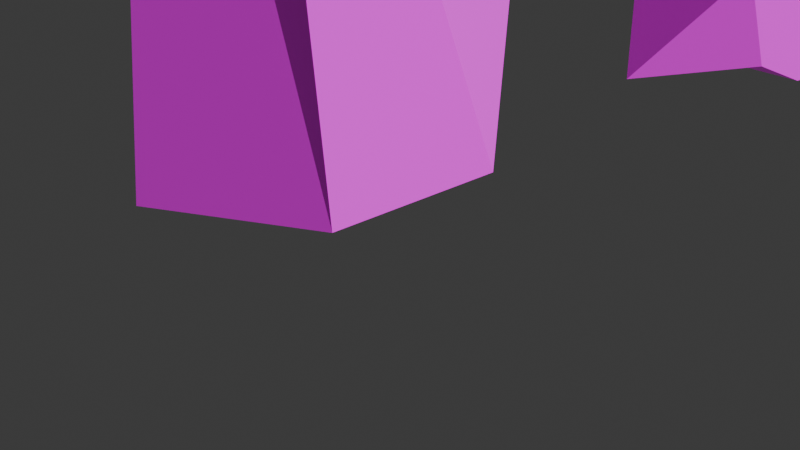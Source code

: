 # Source: title.blend  (saved by Blender 4.3.34; exported with 4.5.12 LTS)
import bpy
from mathutils import Matrix  # noqa: F401  (used for matrix-valued properties, if any)

bpy.ops.wm.read_factory_settings(use_empty=True)
scene = bpy.context.scene
scene.name = 'Scene'

# ---- collections
col_collection = bpy.data.collections.new('Collection'); scene.collection.children.link(col_collection)

# ---- images (referenced by path relative to the original .blend; pixels are not part of the script)
import os
ASSET_DIR = os.environ.get("B2B_ASSET_DIR", "")  # directory of the original .blend (textures are referenced by path, not embedded)
HERE = os.path.dirname(os.path.abspath(__file__))  # packed textures are extracted next to this script under _unpacked/

def load_image(name, relpath, width, height, colorspace="sRGB"):
    """Load a texture the original file referenced (path relative to the .blend, or extracted next to this script)."""
    p = next((c for c in (os.path.join(HERE, relpath), os.path.join(ASSET_DIR, relpath)) if relpath and os.path.exists(c)), "")
    if p:
        img = bpy.data.images.load(p, check_existing=True)
        img.name = name
    else:  # same state as the original file: an image datablock whose file is absent (Cycles renders it pink)
        img = bpy.data.images.new(name, width, height)
        img.source = "FILE"
        img.filepath = "//" + (relpath or name)
    img.colorspace_settings.name = colorspace
    return img
img_axetexture = load_image('AxeTexture', 'Materials/AxeTexture.png', 1024, 1024, 'sRGB')

# ---- materials (node trees are filled in below, after node groups)
mat_title = bpy.data.materials.new('title')
mat_title.alpha_threshold = 0.0
mat_title.roughness = 0.5
mat_title.line_color = (0.0, 0.0, 0.0, 1.0)

# ---- material node trees
mat_title.use_nodes = True; mat_title.node_tree.nodes.clear()
_N = mat_title.node_tree.nodes; _L = mat_title.node_tree.links
n0 = _N.new('ShaderNodeOutputMaterial'); n0.name = 'Material Output'; n0.location = (300, 300)
n1 = _N.new('ShaderNodeBsdfPrincipled'); n1.name = 'Principled BSDF'; n1.location = (10, 300)
n1.inputs[3].default_value = 1.45
n2 = _N.new('ShaderNodeTexImage'); n2.name = 'Image Texture'; n2.location = (-280, 275)
n2.image = img_axetexture
_L.new(n1.outputs[0], n0.inputs[0])
_L.new(n2.outputs[0], n1.inputs[0])
n0.is_active_output = True

# ---- world
world_world = bpy.data.worlds.new('World'); scene.world = world_world
world_world.use_nodes = True; world_world.node_tree.nodes.clear()
_N = world_world.node_tree.nodes; _L = world_world.node_tree.links
n0 = _N.new('ShaderNodeOutputWorld'); n0.name = 'World Output'; n0.location = (300, 300)
n1 = _N.new('ShaderNodeBackground'); n1.name = 'Background'; n1.location = (10, 300)
n1.inputs[0].default_value = (0.05088, 0.05088, 0.05088, 1.0)
_L.new(n1.outputs[0], n0.inputs[0])
n0.is_active_output = True
world_world.color = (0.05088, 0.05088, 0.05088)
world_world.sun_shadow_jitter_overblur = 0.0

# ---- cameras
cam_camera = bpy.data.cameras.new('Camera')
cam_camera.clip_end = 100.0
cam_camera.ortho_scale = 7.314

# ---- lights
light_light = bpy.data.lights.new('Light', 'SUN')
light_light.use_shadow = False
light_light.angle = 0.5222
light_light.energy = 3.0
light_light.shadow_soft_size = 0.1
light_light.shadow_cascade_max_distance = 1000.0

# ---- meshes
me_cube = bpy.data.meshes.new('Cube')
me_cube.from_pydata([(0.641, 0.6767, 0.5142), (0.641, -1.407, 0.5634), (-2.034, 0.925, 0.02068), (-2.034, -1.808, 0.02907), (0.8912, 0.8895, 7.161), (-1.701, -1.357, 7.153), (0.3037, -1.752, 7.153), (-1.701, 0.8895, 7.161), (-2.33, -3.837, 7.071), (-1.925, -4.564, 9.133), (0.5323, -4.564, 9.133), (0.9372, -3.837, 7.071), (-2.525, 4.125, 8.801), (1.132, 4.125, 8.801), (1.735, 3.277, 6.535), (-3.128, 3.277, 6.535), (-0.8696, 5.438, 4.732), (-0.6899, 6.952, 3.976), (-0.6899, 6.952, 5.217), (0.7304, 5.438, 4.732), (0.5507, 6.952, 3.976), (0.9043, 6.952, 5.217), (-0.9683, 9.715, 5.319), (-0.9683, 9.975, 3.541), (0.8291, 9.975, 3.541), (0.8291, 9.186, 5.098), (-0.8696, 4.996, 8.927), (-0.8696, 6.596, 8.927), (0.7304, 6.596, 8.927), (0.7304, 5.394, 8.62), (-0.8696, 6.596, 0.08604), (-0.8696, 4.996, 0.08604), (0.7304, 6.596, 0.08604), (0.7304, 5.575, 0.518), (-0.8696, 6.596, 1.821), (-0.8696, 4.996, 1.821), (0.7304, 4.996, 1.821), (0.7304, 6.596, 1.821), (-0.8696, 4.996, 7.427), (-0.8696, 6.596, 7.427), (0.7304, 4.996, 7.427), (0.7304, 6.596, 7.427), (-1.192, 10.94, 8.76), (1.053, 10.94, 8.76), (-1.192, 10.59, 6.921), (1.053, 10.94, 6.655), (0.8506, 11.03, -0.02765), (-0.9899, 11.03, -0.02765), (-0.9899, 10.66, 1.935), (0.8506, 10.66, 1.935), (-0.4277, 13.59, -0.3884), (-0.4277, 13.28, 8.429), (-0.4277, 15.14, -0.4693), (-0.4277, 15.42, 8.839), (1.572, 13.26, -0.685), (1.572, 13.28, 8.429), (1.572, 15.44, -0.685), (1.572, 15.1, 8.65), (-0.1906, 13.21, 7.265), (-0.1906, 14.87, 4.929), (1.335, 14.87, 4.929), (1.335, 13.21, 7.265), (-0.06587, 16.87, 9.108), (1.21, 16.57, 8.838), (-0.06587, 16.23, 3.857), (1.21, 16.32, 3.746), (0.5432, 18.51, 8.998), (0.6014, 18.14, 8.788), (0.5432, 17.92, 2.963), (0.6014, 17.73, 3.397), (-1.051, 21.94, 0.04059), (-1.051, 22.51, 2.992), (-1.051, 23.99, 0.2557), (-1.051, 23.36, 3.108), (0.9488, 21.94, 0.186), (0.9488, 22.51, 2.992), (0.9488, 23.99, 0.2557), (0.9488, 23.36, 3.108), (-1.051, 24.12, 3.876), (-1.051, 25.99, 1.86), (0.9488, 25.99, 1.86), (0.9488, 24.12, 3.876), (-1.051, 24.39, 5.234), (-1.051, 27.17, 5.242), (0.9488, 26.57, 5.242), (0.9488, 24.39, 5.234), (-1.051, 23.86, 6.12), (-1.051, 25.99, 8.229), (0.9488, 25.42, 7.965), (0.9488, 23.86, 6.12), (-1.051, 22.95, 6.35), (-1.051, 23.16, 9.434), (0.9488, 23.01, 8.918), (0.9488, 22.95, 6.35), (-1.051, 22.21, 5.809), (-1.051, 20.79, 8.371), (0.9488, 20.79, 8.371), (0.9488, 22.21, 5.809), (-1.051, 21.92, 4.231), (-1.051, 19.69, 5.312), (0.9488, 19.69, 5.312), (0.9488, 21.92, 4.231), (-1.051, 22.24, 3.38), (-1.051, 19.73, 2.698), (0.9488, 20.05, 2.698), (0.9488, 22.24, 3.38), (-2.088, 28.19, 0.02825), (-2.088, 28.19, 8.935), (-2.088, 30.19, 0.02825), (-2.088, 30.19, 8.935), (-0.08792, 28.39, 0.4752), (-0.08792, 28.53, 8.635), (-0.08792, 30.19, 0.02825), (-0.08792, 30.19, 8.935), (-2.088, 28.19, 6.864), (-2.088, 30.19, 6.864), (-0.08792, 30.19, 6.864), (-0.08792, 28.19, 6.864), (-2.088, 32.53, 8.311), (-0.08792, 32.0, 8.148), (-2.088, 31.4, 6.599), (-0.08792, 31.4, 6.599), (-2.088, 33.9, 5.991), (-0.08792, 33.41, 6.195), (-2.088, 31.83, 5.949), (-0.08792, 31.83, 5.949), (-2.088, 32.11, 3.474), (-0.08792, 32.11, 3.474), (-2.088, 31.2, 4.879), (-0.08792, 31.36, 4.594), (-2.088, 30.55, 2.833), (-0.08792, 30.67, 3.118), (-2.088, 30.28, 4.76), (-0.08792, 30.28, 4.76), (-2.088, 33.98, 0.03674), (-0.08792, 33.98, 0.03674), (-2.088, 32.27, -0.02437), (-0.08792, 32.27, -0.02437), (-0.9442, 34.97, 0.03275), (-0.9442, 35.02, 4.616), (-0.9442, 36.97, 0.03275), (-0.9442, 36.91, 3.977), (1.056, 34.97, 0.03275), (1.056, 35.02, 4.616), (1.056, 36.48, 0.2359), (1.056, 36.43, 4.058), (-0.9442, 35.91, 7.561), (-0.9442, 37.24, 6.067), (1.056, 36.76, 6.067), (1.056, 35.91, 7.561), (-0.9442, 38.12, 9.273), (-0.9442, 38.33, 7.284), (1.056, 38.33, 7.284), (1.056, 38.12, 9.273), (-0.9442, 40.07, 8.98), (-0.9442, 39.35, 7.117), (1.056, 39.35, 7.117), (1.056, 39.87, 8.492), (-0.9442, 41.9, 5.554), (-0.9442, 40.13, 4.629), (1.056, 40.54, 4.548), (1.056, 41.9, 5.554), (-0.9442, 42.18, 1.226), (-0.9442, 40.18, 1.173), (1.056, 40.67, 1.173), (1.056, 42.18, 1.226), (-0.9442, 42.18, -0.02102), (-0.9442, 40.18, -0.02528), (1.056, 40.18, -0.02528), (1.056, 41.73, 0.2227), (-0.9442, 40.16, 2.901), (1.056, 40.16, 2.901), (1.056, 42.04, 3.39), (-0.9442, 42.04, 3.39), (-0.9442, 37.33, 4.573), (1.056, 37.69, 4.329), (1.056, 37.05, 2.867), (-0.9442, 37.05, 2.867), (-1.524, 48.0, 2.009), (-1.402, 48.85, 3.463), (-1.586, 48.82, -0.4407), (-1.402, 51.1, 2.603), (0.4748, 48.02, 1.961), (0.5976, 48.85, 3.463), (0.4135, 48.84, -0.5003), (0.5976, 50.53, 2.44), (-1.61, 45.84, -0.7534), (-1.61, 46.5, 1.804), (0.3904, 45.84, -0.7534), (0.3904, 46.17, 1.56), (-1.61, 43.07, 2.951), (-1.61, 45.23, 4.118), (0.3904, 43.56, 3.113), (0.3904, 44.95, 4.077), (-1.61, 43.7, 7.28), (-1.61, 45.76, 5.865), (0.3904, 43.7, 7.28), (0.3904, 45.43, 6.027), (-1.61, 46.84, 9.288), (-1.61, 47.08, 6.743), (0.3904, 46.84, 9.288), (0.3904, 46.96, 7.272), (-1.61, 49.82, 8.096), (-1.61, 48.35, 6.112), (0.3904, 48.93, 7.974), (0.3904, 48.64, 6.355), (-1.61, 50.93, 6.307), (-1.61, 48.86, 5.104), (0.3904, 50.93, 6.307), (0.3904, 48.86, 5.104), (-0.9442, 51.97, 0.03275), (-0.9442, 52.02, 4.616), (-0.9442, 53.97, 0.03275), (-0.9442, 53.91, 3.977), (1.056, 52.29, 0.4797), (1.056, 52.02, 4.616), (1.056, 53.97, 0.03275), (1.056, 53.91, 3.977), (-0.9442, 52.91, 7.561), (-0.9442, 54.24, 6.067), (1.056, 54.24, 6.067), (1.056, 52.91, 7.561), (-0.9442, 55.12, 9.273), (-0.9442, 55.33, 7.284), (1.056, 55.33, 7.284), (1.056, 55.12, 8.762), (-0.9442, 57.07, 8.98), (-0.9442, 56.35, 7.117), (1.056, 56.79, 7.36), (1.056, 57.07, 8.98), (-0.9442, 58.9, 5.554), (-0.9442, 57.13, 4.629), (1.056, 57.46, 4.792), (1.056, 58.9, 5.554), (-0.9442, 59.18, 1.226), (-0.9442, 57.18, 1.173), (1.056, 57.55, 1.254), (1.056, 59.18, 1.226), (-0.9442, 59.18, -0.02102), (-0.9442, 57.18, -0.02528), (1.056, 57.63, 0.2997), (1.056, 58.77, 0.3853), (-0.9442, 57.16, 2.901), (1.056, 57.6, 3.592), (1.056, 59.04, 3.39), (-0.9442, 59.04, 3.39), (-0.9442, 54.33, 4.573), (1.056, 54.33, 4.573), (1.056, 54.45, 3.355), (-0.9442, 54.05, 2.867), (-0.3091, 13.25, 7.847), (-0.3091, 15.15, 6.884), (1.454, 14.99, 6.789), (1.454, 13.25, 7.847), (-0.06587, 17.41, 6.389), (1.21, 17.31, 6.198), (0.5432, 19.09, 5.698), (0.6014, 18.81, 5.81)], [], [(12, 9, 10, 13), (4, 13, 10), (2, 0, 1, 3), (12, 15, 7), (4, 7, 15, 14), (2, 7, 4, 0), (0, 4, 6, 1), (3, 5, 7, 2), (1, 6, 5, 3), (11, 10, 9, 8), (6, 4, 10), (5, 6, 11, 8), (15, 12, 13, 14), (6, 10, 11), (14, 13, 4), (16, 17, 34, 35), (18, 21, 25, 22), (35, 34, 30, 31), (39, 38, 26, 27), (23, 22, 25, 24), (17, 18, 22, 23), (21, 20, 24, 25), (20, 17, 23, 24), (28, 27, 26, 29), (38, 40, 29, 26), (41, 39, 44, 45), (40, 41, 28, 29), (30, 32, 33, 31), (37, 36, 33, 32), (36, 35, 31, 33), (32, 30, 47, 46), (17, 20, 37, 34), (19, 16, 35, 36), (17, 16, 18), (19, 21, 41, 40), (21, 18, 39, 41), (16, 19, 40, 38), (16, 38, 39, 18), (45, 44, 42, 43), (28, 41, 45, 43), (39, 27, 42, 44), (27, 28, 43, 42), (48, 49, 46, 47), (34, 37, 49, 48), (30, 34, 48, 47), (37, 32, 46, 49), (250, 51, 53, 251), (251, 53, 62, 254), (252, 57, 55, 253), (253, 55, 51, 250), (52, 56, 54, 50), (57, 53, 51, 55), (54, 61, 58, 50), (56, 60, 61, 54), (52, 59, 60, 56), (50, 58, 59, 52), (255, 65, 69, 257), (60, 59, 64, 65), (53, 57, 63, 62), (252, 60, 65, 255), (256, 66, 67, 257), (62, 63, 67, 66), (65, 64, 68, 69), (254, 62, 66, 256), (70, 71, 73, 72), (73, 77, 81, 78), (76, 77, 75, 74), (72, 76, 74, 70), (77, 73, 71, 75), (78, 81, 85, 82), (72, 73, 78, 79), (77, 76, 80, 81), (76, 72, 79, 80), (82, 85, 89, 86), (79, 78, 82, 83), (81, 80, 84, 85), (80, 79, 83, 84), (86, 89, 93, 90), (83, 82, 86, 87), (85, 84, 88, 89), (84, 83, 87, 88), (93, 92, 96, 97), (87, 86, 90, 91), (89, 88, 92, 93), (88, 87, 91, 92), (96, 95, 99, 100), (92, 91, 95, 96), (90, 93, 97, 94), (91, 90, 94, 95), (98, 101, 105, 102), (94, 97, 101, 98), (95, 94, 98, 99), (97, 96, 100, 101), (105, 104, 74, 75), (99, 98, 102, 103), (101, 100, 104, 105), (100, 99, 103, 104), (104, 103, 70, 74), (102, 105, 75, 71), (103, 102, 71, 70), (114, 107, 109, 115), (115, 109, 118, 120), (116, 113, 111, 117), (117, 111, 107, 114), (108, 112, 110, 106), (113, 109, 107, 111), (110, 117, 114, 106), (112, 116, 117, 110), (108, 115, 116, 112), (106, 114, 115, 108), (118, 119, 123, 122), (116, 115, 120, 121), (109, 113, 119, 118), (113, 116, 121, 119), (125, 124, 128, 129), (121, 120, 124, 125), (120, 118, 122, 124), (119, 121, 125, 123), (127, 129, 133, 131), (124, 122, 126, 128), (123, 125, 129, 127), (122, 123, 127, 126), (132, 130, 131, 133), (131, 130, 136, 137), (129, 128, 132, 133), (128, 126, 130, 132), (134, 135, 137, 136), (127, 131, 137, 135), (126, 127, 135, 134), (130, 126, 134, 136), (138, 139, 141, 140), (140, 141, 145, 144), (144, 145, 143, 142), (142, 143, 139, 138), (140, 144, 142, 138), (139, 143, 149, 146), (146, 149, 153, 150), (145, 141, 147, 148), (143, 145, 148, 149), (141, 139, 146, 147), (153, 152, 156, 157), (148, 147, 151, 152), (149, 148, 152, 153), (147, 146, 150, 151), (154, 157, 161, 158), (151, 150, 154, 155), (150, 153, 157, 154), (152, 151, 155, 156), (171, 170, 163, 164), (156, 155, 159, 160), (157, 156, 160, 161), (155, 154, 158, 159), (165, 164, 168, 169), (172, 171, 164, 165), (170, 173, 162, 163), (173, 172, 165, 162), (168, 167, 166, 169), (163, 162, 166, 167), (162, 165, 169, 166), (164, 163, 167, 168), (158, 161, 172, 173), (159, 158, 173, 170), (161, 160, 171, 172), (170, 171, 176, 177), (175, 174, 177, 176), (160, 159, 174, 175), (171, 160, 175, 176), (159, 170, 177, 174), (178, 179, 181, 180), (180, 181, 185, 184), (184, 185, 183, 182), (182, 183, 179, 178), (180, 184, 188, 186), (185, 181, 179, 183), (189, 187, 191, 193), (178, 180, 186, 187), (184, 182, 189, 188), (182, 178, 187, 189), (192, 193, 197, 196), (186, 188, 192, 190), (188, 189, 193, 192), (187, 186, 190, 191), (194, 196, 200, 198), (191, 190, 194, 195), (193, 191, 195, 197), (190, 192, 196, 194), (200, 201, 205, 204), (196, 197, 201, 200), (195, 194, 198, 199), (197, 195, 199, 201), (204, 205, 209, 208), (199, 198, 202, 203), (201, 199, 203, 205), (198, 200, 204, 202), (206, 208, 209, 207), (203, 202, 206, 207), (205, 203, 207, 209), (202, 204, 208, 206), (210, 211, 213, 212), (212, 213, 217, 216), (216, 217, 215, 214), (214, 215, 211, 210), (212, 216, 214, 210), (211, 215, 221, 218), (218, 221, 225, 222), (217, 213, 219, 220), (215, 217, 220, 221), (213, 211, 218, 219), (225, 224, 228, 229), (220, 219, 223, 224), (221, 220, 224, 225), (219, 218, 222, 223), (226, 229, 233, 230), (223, 222, 226, 227), (222, 225, 229, 226), (224, 223, 227, 228), (243, 242, 235, 236), (228, 227, 231, 232), (229, 228, 232, 233), (227, 226, 230, 231), (237, 236, 240, 241), (244, 243, 236, 237), (242, 245, 234, 235), (245, 244, 237, 234), (240, 239, 238, 241), (235, 234, 238, 239), (234, 237, 241, 238), (236, 235, 239, 240), (230, 233, 244, 245), (231, 230, 245, 242), (233, 232, 243, 244), (242, 243, 248, 249), (247, 246, 249, 248), (232, 231, 246, 247), (243, 232, 247, 248), (231, 242, 249, 246), (9, 5, 8), (9, 7, 5), (12, 7, 9), (37, 20, 19, 36), (20, 21, 19), (64, 254, 256, 68), (68, 256, 257, 69), (57, 252, 255, 63), (63, 255, 257, 67), (61, 253, 250, 58), (60, 252, 253, 61), (59, 251, 254, 64), (58, 250, 251, 59)])
_uv = me_cube.uv_layers.new(name='UVMap')
_uv.uv.foreach_set('vector', [0.3577, 0.5328, 0.3717, 0.3536, 0.4223, 0.3542, 0.433, 0.5331, 0.2968, 0.6369, 0.3343, 0.5734, 0.3343, 0.7508, 0.4473, 0.4253, 0.5146, 0.4253, 0.5146, 0.4926, 0.4473, 0.4926, 0.5819, 0.358, 0.5638, 0.358, 0.5638, 0.358, 0.5638, 0.4253, 0.5638, 0.358, 0.5638, 0.358, 0.5638, 0.4253, 0.5146, 0.358, 0.5638, 0.358, 0.5638, 0.4253, 0.5146, 0.4253, 0.1577, 0.6444, 0.2968, 0.6369, 0.2943, 0.6931, 0.1606, 0.6868, 0.5146, 0.2907, 0.5638, 0.2907, 0.5638, 0.358, 0.5146, 0.358, 0.5146, 0.4926, 0.5638, 0.4926, 0.5638, 0.5599, 0.5146, 0.5599, 0.5638, 0.4926, 0.5819, 0.4926, 0.5819, 0.5599, 0.5638, 0.5599, 0.2943, 0.6931, 0.2968, 0.6369, 0.3343, 0.7508, 0.5638, 0.5599, 0.5638, 0.4926, 0.5638, 0.4926, 0.5638, 0.5599, 0.3455, 0.5828, 0.3577, 0.5328, 0.433, 0.5331, 0.4455, 0.5828, 0.2943, 0.6931, 0.3343, 0.7508, 0.2911, 0.7379, 0.2862, 0.5827, 0.3343, 0.5734, 0.2968, 0.6369, 0.2423, 0.3858, 0.1911, 0.3356, 0.2271, 0.24, 0.2799, 0.2873, 0.6636, 0.204, 0.6311, 0.2013, 0.6367, 0.155, 0.6752, 0.1488, 0.2799, 0.2873, 0.2271, 0.24, 0.2961, 0.2027, 0.2991, 0.2431, 0.2212, 0.5204, 0.2762, 0.4779, 0.3001, 0.5195, 0.2782, 0.5563, 0.6674, 0.1132, 0.6752, 0.1488, 0.6367, 0.155, 0.6311, 0.1191, 0.1911, 0.3356, 0.1869, 0.4208, 0.1077, 0.388, 0.08417, 0.3497, 0.3487, 0.5834, 0.375, 0.5868, 0.375, 0.65, 0.3455, 0.6294, 0.1626, 0.2978, 0.1911, 0.3356, 0.08417, 0.3497, 0.04276, 0.3058, 0.04987, 0.4955, 0.08273, 0.4952, 0.08457, 0.5275, 0.05034, 0.5215, 0.07435, 0.5562, 0.04297, 0.5467, 0.05034, 0.5215, 0.08457, 0.5275, 0.1581, 0.5149, 0.2212, 0.5204, 0.1623, 0.6667, 0.09331, 0.6974, 0.4962, 0.6663, 0.4962, 0.6333, 0.527, 0.6333, 0.5207, 0.6581, 0.4626, 0.6663, 0.4626, 0.6333, 0.4854, 0.6333, 0.4955, 0.668, 0.3037, 0.5349, 0.3367, 0.5349, 0.3247, 0.5617, 0.3037, 0.5706, 0.3347, 0.2973, 0.2799, 0.2873, 0.2991, 0.2431, 0.3573, 0.2446, 0.3491, 0.19, 0.2961, 0.2027, 0.2489, 0.06905, 0.2916, 0.02107, 0.1911, 0.3356, 0.1626, 0.2978, 0.1592, 0.2354, 0.2271, 0.24, 0.3045, 0.387, 0.2423, 0.3858, 0.2799, 0.2873, 0.3347, 0.2973, 0.1911, 0.3356, 0.2423, 0.3858, 0.1869, 0.4208, 0.5322, 0.6014, 0.5648, 0.6061, 0.5647, 0.6523, 0.5322, 0.6576, 0.1315, 0.4608, 0.1869, 0.4208, 0.2212, 0.5204, 0.1581, 0.5149, 0.2423, 0.3858, 0.3045, 0.387, 0.3341, 0.4713, 0.2762, 0.4779, 0.2423, 0.3858, 0.2762, 0.4779, 0.2212, 0.5204, 0.1869, 0.4208, 0.09331, 0.6974, 0.1623, 0.6667, 0.2163, 0.6777, 0.2535, 0.751, 0.08629, 0.6482, 0.05542, 0.647, 0.04297, 0.5569, 0.08629, 0.5585, 0.2212, 0.5204, 0.2782, 0.5563, 0.2163, 0.6777, 0.1623, 0.6667, 0.08273, 0.4952, 0.04987, 0.4955, 0.04297, 0.4059, 0.08923, 0.4059, 0.6233, 0.4058, 0.6612, 0.4056, 0.6612, 0.4468, 0.6233, 0.4468, 0.6252, 0.3221, 0.6582, 0.3218, 0.6612, 0.4056, 0.6233, 0.4058, 0.2961, 0.2027, 0.2271, 0.24, 0.2011, 0.09823, 0.2489, 0.06905, 0.6692, 0.1125, 0.6335, 0.1125, 0.6311, 0.02128, 0.6715, 0.02876, 0.7684, 0.7345, 0.7778, 0.7337, 0.7891, 0.7661, 0.7578, 0.7665, 0.7578, 0.7665, 0.7891, 0.7661, 0.7941, 0.8068, 0.7543, 0.804, 0.9502, 0.9613, 0.9853, 0.9646, 0.9759, 0.9978, 0.9647, 0.9967, 0.7915, 0.9437, 0.7938, 0.9547, 0.7528, 0.9546, 0.7554, 0.9435, 0.8482, 0.1584, 0.9129, 0.1584, 0.9129, 0.2231, 0.8482, 0.2231, 0.8694, 0.8946, 0.822, 0.8986, 0.8283, 0.8603, 0.8694, 0.8605, 0.9129, 0.2231, 0.9645, 0.2231, 0.9645, 0.2877, 0.9129, 0.2877, 0.8504, 0.02628, 0.8337, 0.1268, 0.811, 0.1712, 0.811, 0.02657, 0.9129, 0.09377, 0.9645, 0.09377, 0.9645, 0.1584, 0.9129, 0.1584, 0.9129, 0.02911, 0.9645, 0.02911, 0.9645, 0.09377, 0.9129, 0.09377, 0.9455, 0.9161, 0.9009, 0.917, 0.8908, 0.8836, 0.9421, 0.8845, 0.9224, 0.8035, 0.9206, 0.7814, 0.8669, 0.7707, 0.8705, 0.8125, 0.822, 0.8986, 0.8694, 0.8946, 0.8636, 0.9436, 0.8371, 0.9499, 0.9502, 0.9613, 0.9152, 0.958, 0.9009, 0.917, 0.9455, 0.9161, 0.9408, 0.8788, 0.9984, 0.8788, 0.9933, 0.8854, 0.9421, 0.8845, 0.8371, 0.9499, 0.8636, 0.9436, 0.8522, 0.9712, 0.849, 0.9789, 0.8705, 0.8125, 0.8669, 0.7707, 0.8365, 0.7707, 0.8431, 0.8107, 0.7543, 0.804, 0.7941, 0.8068, 0.7962, 0.8329, 0.748, 0.8329, 0.05901, 0.7375, 0.05901, 0.6952, 0.1014, 0.6952, 0.1014, 0.7375, 0.2065, 0.6315, 0.2065, 0.6739, 0.2065, 0.6739, 0.2065, 0.6315, 0.1101, 0.5744, 0.1069, 0.6122, 0.09569, 0.6122, 0.08361, 0.5771, 0.2101, 0.7308, 0.2101, 0.6885, 0.2525, 0.6885, 0.2525, 0.7308, 0.2065, 0.6739, 0.2065, 0.6315, 0.2489, 0.6315, 0.2489, 0.6739, 0.2065, 0.6315, 0.2065, 0.6739, 0.2065, 0.6739, 0.2065, 0.6315, 0.1014, 0.7375, 0.1014, 0.6952, 0.1014, 0.6952, 0.1014, 0.7375, 0.1069, 0.6122, 0.1101, 0.5744, 0.1385, 0.5916, 0.1179, 0.6207, 0.2101, 0.6885, 0.2101, 0.7308, 0.2101, 0.7308, 0.2101, 0.6885, 0.2065, 0.6315, 0.2065, 0.6739, 0.2065, 0.6739, 0.2065, 0.6315, 0.1014, 0.7375, 0.1014, 0.6952, 0.1014, 0.6952, 0.1014, 0.7375, 0.1179, 0.6207, 0.1385, 0.5916, 0.1518, 0.6339, 0.1238, 0.6377, 0.2101, 0.6885, 0.2101, 0.7308, 0.2101, 0.7308, 0.2101, 0.6885, 0.2065, 0.6315, 0.2065, 0.6739, 0.2065, 0.6739, 0.2065, 0.6315, 0.1014, 0.7375, 0.1014, 0.6952, 0.1014, 0.6952, 0.1014, 0.7375, 0.1238, 0.6377, 0.1518, 0.6339, 0.1419, 0.6709, 0.1186, 0.65, 0.1587, 0.5585, 0.1847, 0.5511, 0.1917, 0.5921, 0.1647, 0.5963, 0.1073, 0.6545, 0.1126, 0.6874, 0.0832, 0.6843, 0.09683, 0.6489, 0.1014, 0.7375, 0.1014, 0.6952, 0.1014, 0.6952, 0.1014, 0.7375, 0.1186, 0.65, 0.1419, 0.6709, 0.1126, 0.6874, 0.1073, 0.6545, 0.1647, 0.5963, 0.1917, 0.5921, 0.1901, 0.6314, 0.1631, 0.6304, 0.1591, 0.6612, 0.1845, 0.663, 0.1849, 0.7036, 0.1587, 0.7051, 0.1631, 0.6304, 0.1901, 0.6314, 0.1845, 0.663, 0.1591, 0.6612, 0.2065, 0.6315, 0.2065, 0.6739, 0.2065, 0.6739, 0.2065, 0.6315, 0.1014, 0.7375, 0.1014, 0.6952, 0.1014, 0.6952, 0.1014, 0.7375, 0.2065, 0.6315, 0.2065, 0.6739, 0.2065, 0.6739, 0.2065, 0.6315, 0.2065, 0.6315, 0.2065, 0.6739, 0.2065, 0.6739, 0.2065, 0.6315, 0.1014, 0.7375, 0.1014, 0.6952, 0.1014, 0.6952, 0.1014, 0.7375, 0.09683, 0.6489, 0.0832, 0.6843, 0.06362, 0.6469, 0.0904, 0.6291, 0.09291, 0.6176, 0.06362, 0.6127, 0.08361, 0.5771, 0.09569, 0.6122, 0.08043, 0.9814, 0.08043, 0.9233, 0.08043, 0.9233, 0.08043, 0.9814, 0.0904, 0.6291, 0.06362, 0.6469, 0.06362, 0.6127, 0.09291, 0.6176, 0.1589, 0.937, 0.1948, 0.935, 0.1995, 0.9801, 0.1642, 0.9846, 0.2493, 0.5709, 0.2493, 0.6133, 0.2044, 0.6133, 0.2044, 0.5709, 0.2065, 0.6315, 0.2065, 0.6739, 0.2065, 0.6739, 0.2065, 0.6315, 0.1014, 0.7375, 0.1014, 0.6952, 0.1014, 0.6952, 0.1014, 0.7375, 0.1618, 0.02114, 0.1774, 0.02114, 0.1774, 0.08844, 0.1618, 0.08844, 0.1618, 0.08844, 0.1774, 0.08844, 0.1774, 0.08844, 0.1618, 0.08844, 0.4062, 0.2161, 0.4465, 0.1912, 0.462, 0.2153, 0.4424, 0.2401, 0.5097, 0.1668, 0.5047, 0.2031, 0.4626, 0.2032, 0.4689, 0.1605, 0.04283, 0.1557, 0.1101, 0.1557, 0.1101, 0.223, 0.04283, 0.223, 0.5105, 0.2372, 0.4699, 0.2439, 0.4626, 0.2032, 0.5047, 0.2031, 0.5316, 0.03745, 0.5097, 0.1668, 0.4689, 0.1605, 0.4924, 0.02128, 0.3455, 0.3478, 0.4062, 0.2161, 0.4424, 0.2401, 0.3832, 0.353, 0.1101, 0.08844, 0.1618, 0.08844, 0.1618, 0.1557, 0.1101, 0.1557, 0.1101, 0.02114, 0.1618, 0.02114, 0.1618, 0.08844, 0.1101, 0.08844, 0.4773, 0.2933, 0.517, 0.2774, 0.5316, 0.3247, 0.4948, 0.346, 0.1618, 0.1557, 0.1618, 0.08844, 0.1618, 0.08844, 0.1618, 0.1557, 0.4699, 0.2439, 0.5105, 0.2372, 0.517, 0.2774, 0.4773, 0.2933, 0.4465, 0.1912, 0.4062, 0.2161, 0.3886, 0.175, 0.4202, 0.173, 0.4626, 0.3473, 0.5036, 0.3467, 0.505, 0.3728, 0.4628, 0.3761, 0.1618, 0.1557, 0.1618, 0.08844, 0.1618, 0.08844, 0.1618, 0.1557, 0.1618, 0.08844, 0.1774, 0.08844, 0.1774, 0.08844, 0.1618, 0.08844, 0.4202, 0.173, 0.3886, 0.175, 0.381, 0.1486, 0.4079, 0.1404, 0.3889, 0.09418, 0.3686, 0.1153, 0.3455, 0.1105, 0.3609, 0.08345, 0.1618, 0.08844, 0.1774, 0.08844, 0.1774, 0.08844, 0.1618, 0.08844, 0.4079, 0.1404, 0.381, 0.1486, 0.3686, 0.1153, 0.3889, 0.09418, 0.2447, 0.1557, 0.1774, 0.1557, 0.1774, 0.1557, 0.2447, 0.1557, 0.5079, 0.3929, 0.51, 0.4356, 0.4689, 0.4299, 0.4667, 0.3971, 0.4689, 0.4299, 0.51, 0.4356, 0.5032, 0.5051, 0.4626, 0.5009, 0.4628, 0.3761, 0.505, 0.3728, 0.5079, 0.3929, 0.4667, 0.3971, 0.1618, 0.08844, 0.1774, 0.08844, 0.1774, 0.08844, 0.1618, 0.08844, 0.2447, 0.1557, 0.1774, 0.1557, 0.1774, 0.1557, 0.2447, 0.1557, 0.3889, 0.09418, 0.3609, 0.08345, 0.3928, 0.02175, 0.4281, 0.02128, 0.2447, 0.1557, 0.1774, 0.1557, 0.1774, 0.1557, 0.2447, 0.1557, 0.1774, 0.08844, 0.1774, 0.08844, 0.1774, 0.08844, 0.1774, 0.08844, 0.3124, 0.2907, 0.3797, 0.2907, 0.3797, 0.358, 0.3124, 0.358, 0.6311, 0.2877, 0.6311, 0.2065, 0.6735, 0.2047, 0.6735, 0.2834, 0.09947, 0.02128, 0.1082, 0.1009, 0.07957, 0.1113, 0.06882, 0.02204, 0.619, 0.3218, 0.6226, 0.4169, 0.5813, 0.4173, 0.5781, 0.3237, 0.2451, 0.4253, 0.3124, 0.4253, 0.3124, 0.4926, 0.2451, 0.4926, 0.5813, 0.4173, 0.6226, 0.4169, 0.6213, 0.481, 0.5803, 0.4799, 0.5803, 0.4799, 0.6213, 0.481, 0.62, 0.538, 0.5787, 0.5378, 0.3797, 0.4253, 0.3797, 0.358, 0.3797, 0.358, 0.3797, 0.4253, 0.07957, 0.1113, 0.1082, 0.1009, 0.09804, 0.1528, 0.06496, 0.16, 0.3797, 0.358, 0.3797, 0.2907, 0.3797, 0.2907, 0.3797, 0.358, 0.04297, 0.2028, 0.0863, 0.2047, 0.08554, 0.2375, 0.05755, 0.2317, 0.3797, 0.4253, 0.3797, 0.358, 0.3797, 0.358, 0.3797, 0.4253, 0.06496, 0.16, 0.09804, 0.1528, 0.0863, 0.2047, 0.04297, 0.2028, 0.3797, 0.358, 0.3797, 0.2907, 0.3797, 0.2907, 0.3797, 0.358, 0.3797, 0.5599, 0.3797, 0.4926, 0.3797, 0.4926, 0.3797, 0.5599, 0.3797, 0.358, 0.3797, 0.2907, 0.3797, 0.2907, 0.3797, 0.358, 0.5787, 0.5378, 0.62, 0.538, 0.6204, 0.5771, 0.5781, 0.5789, 0.3797, 0.4253, 0.3797, 0.358, 0.3797, 0.358, 0.3797, 0.4253, 0.3797, 0.4253, 0.3797, 0.358, 0.3797, 0.358, 0.3797, 0.4253, 0.3797, 0.4253, 0.3797, 0.358, 0.3797, 0.358, 0.3797, 0.4253, 0.05755, 0.2317, 0.08554, 0.2375, 0.09476, 0.3059, 0.06204, 0.2932, 0.3797, 0.358, 0.3797, 0.2907, 0.3797, 0.2907, 0.3797, 0.358, 0.0444, 0.3637, 0.07277, 0.3785, 0.06668, 0.4053, 0.04297, 0.3845, 0.06265, 0.3281, 0.09567, 0.3439, 0.07277, 0.3785, 0.0444, 0.3637, 0.3797, 0.358, 0.3797, 0.2907, 0.3797, 0.2907, 0.3797, 0.358, 0.3797, 0.5599, 0.3797, 0.4926, 0.3797, 0.4926, 0.3797, 0.5599, 0.3797, 0.4253, 0.447, 0.4253, 0.447, 0.4926, 0.3797, 0.4926, 0.3797, 0.358, 0.3797, 0.2907, 0.3797, 0.2907, 0.3797, 0.358, 0.3797, 0.5599, 0.3797, 0.4926, 0.3797, 0.4926, 0.3797, 0.5599, 0.6618, 0.3642, 0.6638, 0.3218, 0.6885, 0.3218, 0.6885, 0.363, 0.3797, 0.5599, 0.3797, 0.4926, 0.3797, 0.4926, 0.3797, 0.5599, 0.3797, 0.358, 0.3797, 0.2907, 0.3797, 0.2907, 0.3797, 0.358, 0.06204, 0.2932, 0.09476, 0.3059, 0.09567, 0.3439, 0.06265, 0.3281, 0.3797, 0.358, 0.3797, 0.4253, 0.3797, 0.4253, 0.3797, 0.358, 0.09376, 0.607, 0.136, 0.6105, 0.1305, 0.6452, 0.08988, 0.64, 0.08988, 0.548, 0.1314, 0.5535, 0.136, 0.6105, 0.09376, 0.607, 0.09567, 0.3439, 0.09476, 0.3059, 0.1516, 0.327, 0.157, 0.3594, 0.3797, 0.358, 0.3797, 0.358, 0.3797, 0.358, 0.3797, 0.358, 0.3124, 0.02114, 0.3797, 0.02114, 0.3797, 0.08844, 0.3124, 0.08844, 0.3124, 0.08844, 0.3797, 0.08844, 0.3797, 0.1557, 0.3124, 0.1557, 0.2737, 0.06763, 0.3124, 0.02128, 0.3449, 0.04137, 0.3249, 0.07367, 0.6655, 0.4863, 0.6666, 0.5215, 0.6254, 0.5201, 0.6243, 0.4853, 0.3124, 0.08844, 0.3124, 0.1557, 0.3124, 0.1557, 0.3124, 0.08844, 0.6654, 0.5619, 0.6233, 0.5699, 0.6254, 0.5201, 0.6666, 0.5215, 0.3124, 0.223, 0.3124, 0.2903, 0.3124, 0.2903, 0.3124, 0.223, 0.3124, 0.02114, 0.3124, 0.08844, 0.3124, 0.08844, 0.3124, 0.02114, 0.2737, 0.06763, 0.3249, 0.07367, 0.3189, 0.1211, 0.2701, 0.1201, 0.6655, 0.4863, 0.6243, 0.4853, 0.6233, 0.454, 0.6648, 0.4475, 0.3123, 0.1809, 0.3449, 0.1919, 0.3449, 0.2473, 0.3084, 0.2431, 0.573, 0.3458, 0.5322, 0.3453, 0.5345, 0.2516, 0.5774, 0.2521, 0.2701, 0.1201, 0.3189, 0.1211, 0.3449, 0.1919, 0.3123, 0.1809, 0.3124, 0.02114, 0.3124, 0.08844, 0.3124, 0.08844, 0.3124, 0.02114, 0.5731, 0.1642, 0.5322, 0.1638, 0.5344, 0.0869, 0.5756, 0.08776, 0.3124, 0.02114, 0.3124, 0.08844, 0.3124, 0.08844, 0.3124, 0.02114, 0.3124, 0.223, 0.3124, 0.2903, 0.3124, 0.2903, 0.3124, 0.223, 0.5774, 0.2521, 0.5345, 0.2516, 0.5322, 0.1638, 0.5731, 0.1642, 0.2829, 0.2965, 0.3264, 0.3017, 0.3204, 0.3561, 0.2961, 0.3342, 0.3084, 0.2431, 0.3449, 0.2473, 0.3264, 0.3017, 0.2829, 0.2965, 0.3124, 0.02114, 0.3124, 0.08844, 0.3124, 0.08844, 0.3124, 0.02114, 0.3124, 0.223, 0.3124, 0.2903, 0.3124, 0.2903, 0.3124, 0.223, 0.2961, 0.3342, 0.3204, 0.3561, 0.325, 0.3823, 0.2776, 0.3777, 0.3124, 0.02114, 0.3124, 0.08844, 0.3124, 0.08844, 0.3124, 0.02114, 0.3124, 0.223, 0.3124, 0.2903, 0.3124, 0.2903, 0.3124, 0.223, 0.5756, 0.08776, 0.5344, 0.0869, 0.5348, 0.03644, 0.5773, 0.02128, 0.2451, 0.1557, 0.3124, 0.1557, 0.3124, 0.223, 0.2451, 0.223, 0.3124, 0.02114, 0.3124, 0.08844, 0.3124, 0.08844, 0.3124, 0.02114, 0.6618, 0.4066, 0.6648, 0.3648, 0.688, 0.3648, 0.688, 0.406, 0.3124, 0.08844, 0.3124, 0.1557, 0.3124, 0.1557, 0.3124, 0.08844, 0.5146, 0.02114, 0.5819, 0.02114, 0.5819, 0.08844, 0.5146, 0.08844, 0.5146, 0.08844, 0.5819, 0.08844, 0.5819, 0.1557, 0.5146, 0.1557, 0.2694, 0.02128, 0.2681, 0.1044, 0.2287, 0.1117, 0.2357, 0.03156, 0.5767, 0.3565, 0.5754, 0.4414, 0.5341, 0.4413, 0.5353, 0.3465, 0.4473, 0.1557, 0.5146, 0.1557, 0.5146, 0.223, 0.4473, 0.223, 0.5341, 0.4413, 0.5754, 0.4414, 0.5759, 0.5047, 0.5349, 0.5046, 0.5349, 0.5046, 0.5759, 0.5047, 0.5749, 0.5574, 0.5322, 0.5609, 0.5819, 0.1557, 0.5819, 0.08844, 0.5819, 0.08844, 0.5819, 0.1557, 0.2287, 0.1117, 0.2681, 0.1044, 0.2588, 0.1568, 0.2196, 0.1634, 0.5819, 0.08844, 0.5819, 0.02114, 0.5819, 0.02114, 0.5819, 0.08844, 0.2197, 0.2038, 0.2492, 0.202, 0.2293, 0.2458, 0.2007, 0.2284, 0.5819, 0.1557, 0.5819, 0.08844, 0.5819, 0.08844, 0.5819, 0.1557, 0.2196, 0.1634, 0.2588, 0.1568, 0.2492, 0.202, 0.2197, 0.2038, 0.5819, 0.08844, 0.5819, 0.02114, 0.5819, 0.02114, 0.5819, 0.08844, 0.5819, 0.2903, 0.5819, 0.223, 0.5819, 0.223, 0.5819, 0.2903, 0.5819, 0.08844, 0.5819, 0.02114, 0.5819, 0.02114, 0.5819, 0.08844, 0.5322, 0.5609, 0.5749, 0.5574, 0.5767, 0.5985, 0.5359, 0.6007, 0.5819, 0.1557, 0.5819, 0.08844, 0.5819, 0.08844, 0.5819, 0.1557, 0.4626, 0.5694, 0.5079, 0.5704, 0.5152, 0.6077, 0.4743, 0.6132, 0.5819, 0.1557, 0.5819, 0.08844, 0.5819, 0.08844, 0.5819, 0.1557, 0.2007, 0.2284, 0.2293, 0.2458, 0.2316, 0.3134, 0.2033, 0.2932, 0.5819, 0.08844, 0.5819, 0.02114, 0.5819, 0.02114, 0.5819, 0.08844, 0.1602, 0.3595, 0.1891, 0.3774, 0.1759, 0.3927, 0.1577, 0.3781, 0.185, 0.3245, 0.2123, 0.3327, 0.1891, 0.3774, 0.1602, 0.3595, 0.5819, 0.08844, 0.5819, 0.02114, 0.5819, 0.02114, 0.5819, 0.08844, 0.5819, 0.2903, 0.5819, 0.223, 0.5819, 0.223, 0.5819, 0.2903, 0.5819, 0.1557, 0.6492, 0.1557, 0.6492, 0.223, 0.5819, 0.223, 0.5819, 0.08844, 0.5819, 0.02114, 0.5819, 0.02114, 0.5819, 0.08844, 0.5819, 0.2903, 0.5819, 0.223, 0.5819, 0.223, 0.5819, 0.2903, 0.4743, 0.6132, 0.5152, 0.6077, 0.518, 0.6327, 0.4761, 0.6323, 0.5819, 0.2903, 0.5819, 0.223, 0.5819, 0.223, 0.5819, 0.2903, 0.5819, 0.08844, 0.5819, 0.02114, 0.5819, 0.02114, 0.5819, 0.08844, 0.2033, 0.2932, 0.2316, 0.3134, 0.2123, 0.3327, 0.185, 0.3245, 0.5079, 0.5704, 0.4626, 0.5694, 0.4754, 0.5078, 0.518, 0.5057, 0.5819, 0.1557, 0.5819, 0.08844, 0.5819, 0.08844, 0.5819, 0.1557, 0.417, 0.648, 0.3757, 0.6412, 0.3757, 0.5834, 0.4168, 0.5834, 0.2123, 0.3327, 0.2316, 0.3134, 0.2694, 0.3708, 0.248, 0.3824, 0.5819, 0.08844, 0.5819, 0.08844, 0.5819, 0.08844, 0.5819, 0.08844, 0.5819, 0.5599, 0.5638, 0.5599, 0.5638, 0.5599, 0.5819, 0.5599, 0.5638, 0.358, 0.5638, 0.2907, 0.5819, 0.358, 0.5638, 0.358, 0.5819, 0.5599, 0.4184, 0.6392, 0.4176, 0.5941, 0.451, 0.5834, 0.451, 0.644, 0.6311, 0.2883, 0.6577, 0.2883, 0.6471, 0.3195, 0.7146, 0.8012, 0.7543, 0.804, 0.748, 0.8329, 0.6997, 0.8329, 0.8832, 0.8788, 0.9408, 0.8788, 0.9421, 0.8845, 0.8908, 0.8836, 0.9853, 0.9646, 0.9502, 0.9613, 0.9455, 0.9161, 0.99, 0.9151, 0.99, 0.9151, 0.9455, 0.9161, 0.9421, 0.8845, 0.9933, 0.8854, 0.7892, 0.9327, 0.7915, 0.9437, 0.7554, 0.9435, 0.758, 0.9325, 0.9152, 0.958, 0.9502, 0.9613, 0.9647, 0.9967, 0.9536, 0.9956, 0.7265, 0.7668, 0.7578, 0.7665, 0.7543, 0.804, 0.7146, 0.8012, 0.759, 0.7353, 0.7684, 0.7345, 0.7578, 0.7665, 0.7265, 0.7668])
me_cube.materials.append(mat_title)
me_cube.use_mirror_vertex_groups = False
me_cube.update()

# ---- objects
ob_cube = bpy.data.objects.new('Cube', me_cube)
ob_light = bpy.data.objects.new('Light', light_light)
ob_camera = bpy.data.objects.new('Camera', cam_camera)

# ---- transforms, parenting, visibility, modifiers, constraints
ob_cube.location = (0.0, 0.0, 0.0)
ob_cube.lock_rotations_4d = False
ob_cube.empty_display_type = 'ARROWS'
ob_cube.lineart.crease_threshold = 0.0
ob_light.location = (22.01, 23.33, 6.5)
ob_light.rotation_euler = (1.574, 0.1137, 1.363)
ob_light.lock_rotations_4d = False
ob_light.empty_display_type = 'ARROWS'
ob_light.color = (0.0, 0.0, 0.0, 0.0)
ob_light.lineart.crease_threshold = 0.0
ob_camera.location = (7.359, -6.926, 4.958)
ob_camera.rotation_euler = (1.109, 0.0, 0.8149)
ob_camera.lock_rotations_4d = False
ob_camera.empty_display_type = 'ARROWS'
ob_camera.color = (0.0, 0.0, 0.0, 0.0)
ob_camera.display_type = 'WIRE'
ob_camera.lineart.crease_threshold = 0.0

# ---- collection membership
col_collection.objects.link(ob_cube)
col_collection.objects.link(ob_light)
col_collection.objects.link(ob_camera)

# ---- scene / render settings (as saved in the file)
scene.camera = ob_camera
scene.frame_start = 1; scene.frame_end = 250; scene.frame_set(0)
scene.render.engine = 'BLENDER_EEVEE_NEXT'
bpy.context.view_layer.update()
